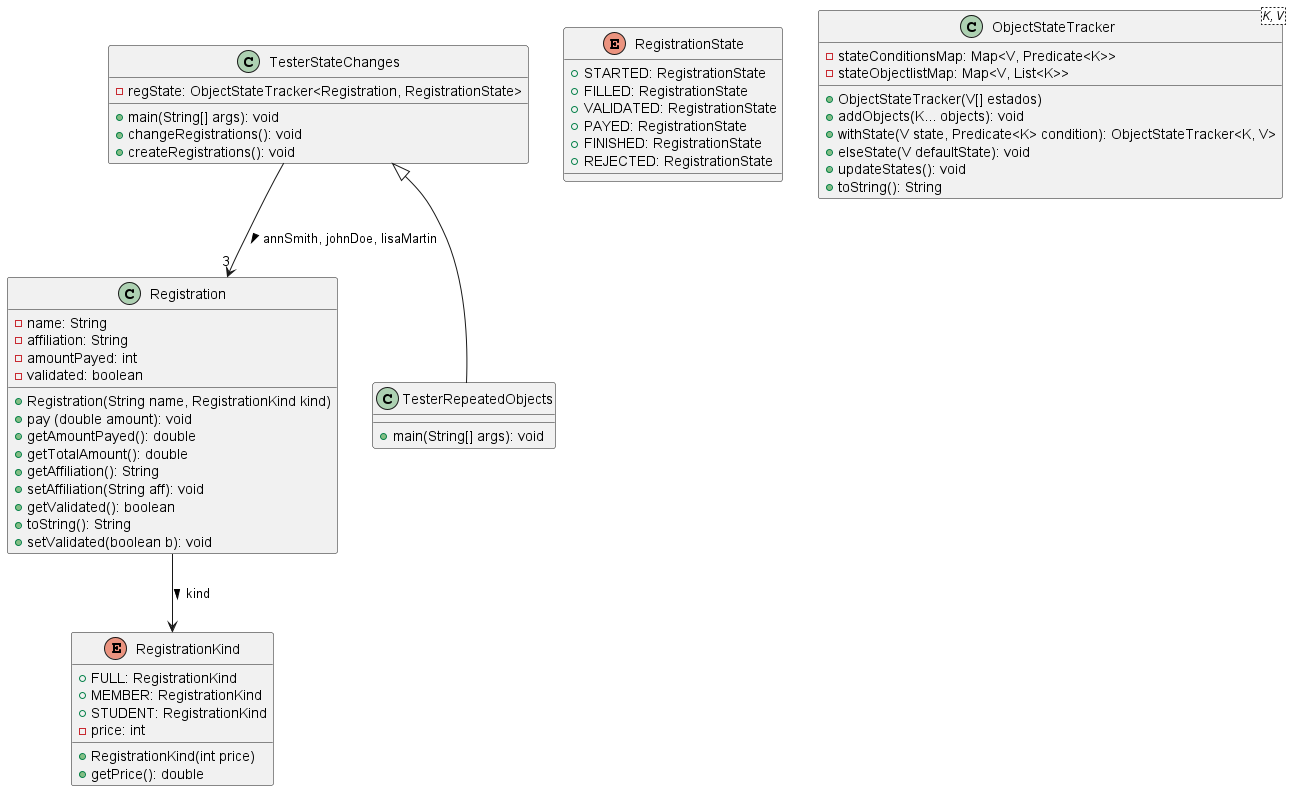

The diagram above was rendered by PlantUML. Its source (embedded in the PNG):
@startuml


class Registration{
    - name: String
    - affiliation: String
    - amountPayed: int
    - validated: boolean

    + Registration(String name, RegistrationKind kind)
    + pay (double amount): void
    + getAmountPayed(): double
    + getTotalAmount(): double
    + getAffiliation(): String
    + setAffiliation(String aff): void
    + getValidated(): boolean
    + toString(): String
    + setValidated(boolean b): void
}

Registration --> RegistrationKind: kind >

enum RegistrationKind{
    + FULL: RegistrationKind
    + MEMBER: RegistrationKind
    + STUDENT: RegistrationKind
    - price: int

    + RegistrationKind(int price)
    + getPrice(): double
}

enum RegistrationState{
    + STARTED: RegistrationState
    + FILLED: RegistrationState
    + VALIDATED: RegistrationState
    + PAYED: RegistrationState
    + FINISHED: RegistrationState
    + REJECTED: RegistrationState
}

class TesterStateChanges{
    - regState: ObjectStateTracker<Registration, RegistrationState>

    + main(String[] args): void
    + changeRegistrations(): void
    + createRegistrations(): void
}

TesterStateChanges --> "3" Registration: annSmith, johnDoe, lisaMartin >

class ObjectStateTracker<K, V>{
    - stateConditionsMap: Map<V, Predicate<K>>
    - stateObjectlistMap: Map<V, List<K>>

    + ObjectStateTracker(V[] estados)
    + addObjects(K... objects): void
    + withState(V state, Predicate<K> condition): ObjectStateTracker<K, V>
    + elseState(V defaultState): void
    + updateStates(): void
    + toString(): String
}

TesterStateChanges <|-- TesterRepeatedObjects

class TesterRepeatedObjects{
    + main(String[] args): void
}

@enduml